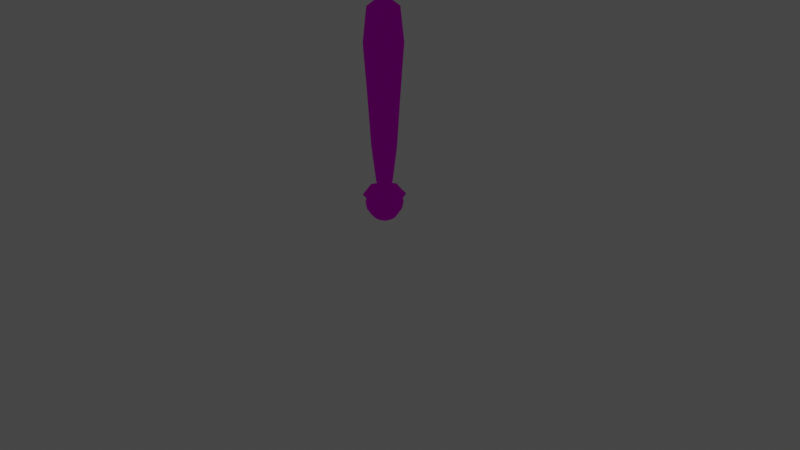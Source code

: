 # Source: Items.blend  (saved by Blender 3.6.11; exported with 4.5.12 LTS)
import bpy
from mathutils import Matrix  # noqa: F401  (used for matrix-valued properties, if any)

bpy.ops.wm.read_factory_settings(use_empty=True)
scene = bpy.context.scene
scene.name = 'Scene'

# ---- collections
col_render = bpy.data.collections.new('Render'); scene.collection.children.link(col_render)
col_models = bpy.data.collections.new('Models'); scene.collection.children.link(col_models)
col_char = bpy.data.collections.new('Char'); col_models.children.link(col_char)
col_hooligan = bpy.data.collections.new('Hooligan'); col_models.children.link(col_hooligan)
col_items = bpy.data.collections.new('Items'); col_models.children.link(col_items)

# ---- images (referenced by path relative to the original .blend; pixels are not part of the script)
import os
ASSET_DIR = os.environ.get("B2B_ASSET_DIR", "")  # directory of the original .blend (textures are referenced by path, not embedded)
HERE = os.path.dirname(os.path.abspath(__file__))  # packed textures are extracted next to this script under _unpacked/

def load_image(name, relpath, width, height, colorspace="sRGB"):
    """Load a texture the original file referenced (path relative to the .blend, or extracted next to this script)."""
    p = next((c for c in (os.path.join(HERE, relpath), os.path.join(ASSET_DIR, relpath)) if relpath and os.path.exists(c)), "")
    if p:
        img = bpy.data.images.load(p, check_existing=True)
        img.name = name
    else:  # same state as the original file: an image datablock whose file is absent (Cycles renders it pink)
        img = bpy.data.images.new(name, width, height)
        img.source = "FILE"
        img.filepath = "//" + (relpath or name)
    img.colorspace_settings.name = colorspace
    return img
img_items_png = load_image('items.png', 'items.png', 1024, 1024, 'sRGB')

# ---- materials (node trees are filled in below, after node groups)
mat_items = bpy.data.materials.new('items')
mat_items.use_transparent_shadow = False

# ---- material node trees
mat_items.use_nodes = True; mat_items.node_tree.nodes.clear()
_N = mat_items.node_tree.nodes; _L = mat_items.node_tree.links
n0 = _N.new('ShaderNodeOutputMaterial'); n0.name = 'Material Output'; n0.location = (300, 300)
n1 = _N.new('ShaderNodeBsdfDiffuse'); n1.name = 'Diffuse BSDF'; n1.location = (10, 300)
n1.inputs[1].default_value = 0.5
n2 = _N.new('ShaderNodeTexImage'); n2.name = 'Image Texture'; n2.location = (-280, 280)
n2.image = img_items_png
_L.new(n1.outputs[0], n0.inputs[0])
_L.new(n2.outputs[0], n1.inputs[0])
n0.is_active_output = True

# ---- world
world_world = bpy.data.worlds.new('World'); scene.world = world_world
world_world.use_nodes = True; world_world.node_tree.nodes.clear()
_N = world_world.node_tree.nodes; _L = world_world.node_tree.links
n0 = _N.new('ShaderNodeOutputWorld'); n0.name = 'World Output'; n0.location = (300, 300)
n1 = _N.new('ShaderNodeBackground'); n1.name = 'Background'; n1.location = (10, 300)
n1.inputs[0].default_value = (0.05088, 0.05088, 0.05088, 1.0)
_L.new(n1.outputs[0], n0.inputs[0])
n0.is_active_output = True
world_world.color = (0.05088, 0.05088, 0.05088)
world_world.use_sun_shadow = False
world_world.sun_shadow_jitter_overblur = 0.0

# ---- cameras
cam_camera = bpy.data.cameras.new('Camera')
cam_camera.clip_end = 100.0
cam_camera.ortho_scale = 7.314

# ---- lights
light_light = bpy.data.lights.new('Light', 'POINT')
light_light.transmission_factor = 0.0
light_light.energy = 1000.0
light_light.shadow_soft_size = 0.1
light_light.shadow_maximum_resolution = 0.006
light_light.use_absolute_resolution = True

# ---- meshes
me_cube_009 = bpy.data.meshes.new('Cube.009')
me_cube_009.from_pydata([(-0.3334, -0.3758, -0.1548), (-1.763, -2.311, 6.66), (-0.3334, 0.3758, -0.1548), (-1.763, 2.311, 6.66), (0.3334, -0.3758, -0.1548), (1.763, -2.311, 6.66), (0.3334, 0.3758, -0.1548), (1.763, 2.311, 6.66), (-0.8729, -0.7503, 3.422), (-0.8729, 0.7503, 3.422), (0.8729, 0.7503, 3.422), (0.8729, -0.7503, 3.422)], [], [(8, 1, 3, 9), (9, 3, 7, 10), (10, 7, 5, 11), (11, 5, 1, 8), (2, 6, 4, 0), (7, 3, 1, 5), (4, 11, 8, 0), (6, 10, 11, 4), (2, 9, 10, 6), (0, 8, 9, 2)])
_uv = me_cube_009.uv_layers.new(name='UVMap')
_uv.uv.foreach_set('vector', [0.5, 0.0, 0.625, 0.0, 0.625, 0.25, 0.5, 0.25, 0.5, 0.25, 0.625, 0.25, 0.625, 0.5, 0.5, 0.5, 0.5, 0.5, 0.625, 0.5, 0.625, 0.75, 0.5, 0.75, 0.5, 0.75, 0.625, 0.75, 0.625, 1.0, 0.5, 1.0, 0.125, 0.5, 0.375, 0.5, 0.375, 0.75, 0.125, 0.75, 0.625, 0.5, 0.875, 0.5, 0.875, 0.75, 0.625, 0.75, 0.375, 0.75, 0.5, 0.75, 0.5, 1.0, 0.375, 1.0, 0.375, 0.5, 0.5, 0.5, 0.5, 0.75, 0.375, 0.75, 0.375, 0.25, 0.5, 0.25, 0.5, 0.5, 0.375, 0.5, 0.375, 0.0, 0.5, 0.0, 0.5, 0.25, 0.375, 0.25])
me_cube_009.use_mirror_x = True
me_cube_009.update()
me_cube_007 = bpy.data.meshes.new('Cube.007')
me_cube_007.from_pydata([(-0.1351, -0.135, 0.035), (-0.1351, -0.135, 0.1452), (-0.1351, 0.135, 0.035), (-0.1351, 0.135, 0.1452), (0.1351, -0.135, 0.035), (0.1351, -0.135, 0.1452), (0.1351, 0.135, 0.035), (0.1351, 0.135, 0.1452), (-0.07073, -0.05784, 0.2999), (-0.1309, -0.1431, 2.024), (-0.07073, 0.05784, 0.2999), (-0.1309, 0.1431, 2.024), (0.07073, -0.05784, 0.2999), (0.1309, -0.1431, 2.024), (0.07073, 0.05784, 0.2999), (0.1309, 0.1431, 2.024), (-0.1211, -0.1223, 1.186), (-0.1211, 0.1223, 1.186), (0.1211, 0.1223, 1.186), (0.1211, -0.1223, 1.186), (-0.1646, 6.985e-10, 0.02293), (-0.1646, -0.1646, 0.09008), (-0.1646, 6.985e-10, 0.1572), (-0.1646, 0.1646, 0.09008), (6.985e-10, 0.1646, 0.02293), (-2.328e-10, 0.1646, 0.1572), (0.1646, 0.1646, 0.09008), (0.1646, 2.095e-09, 0.02293), (0.1646, 1.164e-09, 0.1572), (0.1646, -0.1646, 0.09008), (-6.985e-10, -0.1646, 0.02293), (0.0, -0.1646, 0.1572), (-0.0852, 2.91e-10, 0.2338), (-0.1473, -0.1584, 1.714), (-0.1648, 3.027e-09, 2.084), (-0.09623, 0.08601, 0.6374), (6.985e-10, 0.06794, 0.2338), (1.397e-09, 0.1807, 2.084), (0.09623, 0.08601, 0.6374), (0.0852, -1.048e-09, 0.2338), (0.1648, -6.985e-10, 2.084), (0.09623, -0.08601, 0.6374), (-4.657e-10, -0.06794, 0.2338), (9.313e-10, -0.1807, 2.084), (-0.09623, -0.08601, 0.6374), (-0.1473, 0.1584, 1.714), (0.1473, 0.1584, 1.714), (0.1473, -0.1584, 1.714), (6.985e-10, -0.1681, 1.186), (0.1665, 3.26e-09, 1.186), (3.26e-09, 0.1681, 1.186), (-0.1665, -3.26e-09, 1.186), (-0.2268, -1.164e-09, 0.09008), (-4.657e-10, 0.2267, 0.09008), (0.2268, 4.889e-09, 0.09008), (4.657e-10, -0.2267, 0.09008), (2.794e-09, -6.985e-10, -0.002399), (-3.725e-09, -1.63e-09, 0.1826), (-0.2038, 2.328e-09, 1.72), (3.26e-09, 0.2193, 1.72), (0.2038, 1.63e-09, 1.72), (-3.26e-09, -0.2193, 1.72), (1.397e-09, 1.979e-09, 0.09511), (1.63e-09, 6.985e-09, 2.21), (5.821e-10, -0.1178, 0.6309), (0.1322, 6.985e-10, 0.6309), (-2.328e-10, 0.1178, 0.6309), (-0.1322, -6.985e-10, 0.6309)], [], [(0, 21, 52, 20), (21, 1, 22, 52), (52, 22, 3, 23), (20, 52, 23, 2), (2, 23, 53, 24), (23, 3, 25, 53), (53, 25, 7, 26), (24, 53, 26, 6), (6, 26, 54, 27), (26, 7, 28, 54), (54, 28, 5, 29), (27, 54, 29, 4), (4, 29, 55, 30), (29, 5, 31, 55), (55, 31, 1, 21), (30, 55, 21, 0), (2, 24, 56, 20), (24, 6, 27, 56), (56, 27, 4, 30), (20, 56, 30, 0), (7, 25, 57, 28), (25, 3, 22, 57), (57, 22, 1, 31), (28, 57, 31, 5), (16, 33, 58, 51), (33, 9, 34, 58), (58, 34, 11, 45), (51, 58, 45, 17), (17, 45, 59, 50), (45, 11, 37, 59), (59, 37, 15, 46), (50, 59, 46, 18), (18, 46, 60, 49), (46, 15, 40, 60), (60, 40, 13, 47), (49, 60, 47, 19), (19, 47, 61, 48), (47, 13, 43, 61), (61, 43, 9, 33), (48, 61, 33, 16), (10, 36, 62, 32), (36, 14, 39, 62), (62, 39, 12, 42), (32, 62, 42, 8), (15, 37, 63, 40), (37, 11, 34, 63), (63, 34, 9, 43), (40, 63, 43, 13), (12, 41, 64, 42), (41, 19, 48, 64), (64, 48, 16, 44), (42, 64, 44, 8), (14, 38, 65, 39), (38, 18, 49, 65), (65, 49, 19, 41), (39, 65, 41, 12), (10, 35, 66, 36), (35, 17, 50, 66), (66, 50, 18, 38), (36, 66, 38, 14), (8, 44, 67, 32), (44, 16, 51, 67), (67, 51, 17, 35), (32, 67, 35, 10)])
_uv = me_cube_007.uv_layers.new(name='UVMap')
_uv.uv.foreach_set('vector', [0.03176, 0.006792, 0.01851, 0.02623, 7.451e-09, 0.03755, 0.02452, 0.01211, 0.01851, 0.02623, 0.03089, 0.05015, 0.02345, 0.0634, 7.451e-09, 0.03755, 7.451e-09, 0.03755, 0.02345, 0.0634, 0.0389, 0.067, 0.02907, 0.04831, 0.02452, 0.01211, 7.451e-09, 0.03755, 0.02907, 0.04831, 0.03968, 0.02612, 0.03968, 0.02612, 0.02907, 0.04831, 0.09155, 0.05246, 0.09087, 0.02392, 0.02907, 0.04831, 0.0389, 0.067, 0.09021, 0.07352, 0.09155, 0.05246, 0.09155, 0.05246, 0.09021, 0.07352, 0.1408, 0.06762, 0.1522, 0.04899, 0.09087, 0.02392, 0.09155, 0.05246, 0.1522, 0.04899, 0.1411, 0.02662, 0.1411, 0.02662, 0.1522, 0.04899, 0.1759, 0.03848, 0.1519, 0.01269, 0.1522, 0.04899, 0.1408, 0.06762, 0.1515, 0.06417, 0.1759, 0.03848, 0.1759, 0.03848, 0.1515, 0.06417, 0.1392, 0.05076, 0.1511, 0.02689, 0.1519, 0.01269, 0.1759, 0.03848, 0.1511, 0.02689, 0.1395, 0.007269, 0.1395, 0.007269, 0.1511, 0.02689, 0.08351, 0.02201, 0.08508, 0.0, 0.1511, 0.02689, 0.1392, 0.05076, 0.08434, 0.05329, 0.08351, 0.02201, 0.08351, 0.02201, 0.08434, 0.05329, 0.03089, 0.05015, 0.01851, 0.02623, 0.08508, 0.0, 0.08351, 0.02201, 0.01851, 0.02623, 0.03176, 0.006792, 0.03968, 0.02612, 0.09087, 0.02392, 0.08821, 0.00278, 0.02452, 0.01211, 0.09087, 0.02392, 0.1411, 0.02662, 0.1519, 0.01269, 0.08821, 0.00278, 0.08821, 0.00278, 0.1519, 0.01269, 0.1395, 0.007269, 0.08508, 0.0, 0.02452, 0.01211, 0.08821, 0.00278, 0.08508, 0.0, 0.03176, 0.006792, 0.1408, 0.06762, 0.09021, 0.07352, 0.08725, 0.07354, 0.1515, 0.06417, 0.09021, 0.07352, 0.0389, 0.067, 0.02345, 0.0634, 0.08725, 0.07354, 0.08725, 0.07354, 0.02345, 0.0634, 0.03089, 0.05015, 0.08434, 0.05329, 0.1515, 0.06417, 0.08725, 0.07354, 0.08434, 0.05329, 0.1392, 0.05076, 0.04732, 0.3942, 0.03562, 0.5563, 0.02366, 0.5476, 0.0375, 0.3911, 0.03562, 0.5563, 0.03886, 0.6537, 0.03236, 0.6594, 0.02366, 0.5476, 0.02366, 0.5476, 0.03236, 0.6594, 0.0458, 0.6292, 0.0434, 0.5369, 0.0375, 0.3911, 0.02366, 0.5476, 0.0434, 0.5369, 0.05257, 0.3886, 0.05257, 0.3886, 0.0434, 0.5369, 0.08435, 0.5361, 0.08566, 0.3882, 0.0434, 0.5369, 0.0458, 0.6292, 0.08243, 0.6451, 0.08435, 0.5361, 0.08435, 0.5361, 0.08243, 0.6451, 0.1186, 0.6312, 0.1239, 0.5388, 0.08566, 0.3882, 0.08435, 0.5361, 0.1239, 0.5388, 0.1177, 0.3897, 0.1177, 0.3897, 0.1239, 0.5388, 0.1393, 0.5504, 0.1296, 0.3927, 0.1239, 0.5388, 0.1186, 0.6312, 0.1275, 0.6621, 0.1393, 0.5504, 0.1393, 0.5504, 0.1275, 0.6621, 0.117, 0.6559, 0.1225, 0.5584, 0.1296, 0.3927, 0.1393, 0.5504, 0.1225, 0.5584, 0.1163, 0.3954, 0.1163, 0.3954, 0.1225, 0.5584, 0.07799, 0.5633, 0.08109, 0.3959, 0.1225, 0.5584, 0.117, 0.6559, 0.07698, 0.6779, 0.07799, 0.5633, 0.07799, 0.5633, 0.07698, 0.6779, 0.03886, 0.6537, 0.03562, 0.5563, 0.08109, 0.3959, 0.07799, 0.5633, 0.03562, 0.5563, 0.04732, 0.3942, 0.06893, 0.1496, 0.08782, 0.1329, 0.0875, 0.09412, 0.06445, 0.1302, 0.08782, 0.1329, 0.106, 0.1499, 0.1096, 0.1305, 0.0875, 0.09412, 0.0875, 0.09412, 0.1096, 0.1305, 0.1051, 0.146, 0.08616, 0.1278, 0.06445, 0.1302, 0.0875, 0.09412, 0.08616, 0.1278, 0.06702, 0.1457, 0.1186, 0.6312, 0.08243, 0.6451, 0.07929, 0.7002, 0.1275, 0.6621, 0.08243, 0.6451, 0.0458, 0.6292, 0.03236, 0.6594, 0.07929, 0.7002, 0.07929, 0.7002, 0.03236, 0.6594, 0.03886, 0.6537, 0.07698, 0.6779, 0.1275, 0.6621, 0.07929, 0.7002, 0.07698, 0.6779, 0.117, 0.6559, 0.1051, 0.146, 0.1109, 0.2376, 0.08402, 0.2351, 0.08616, 0.1278, 0.1109, 0.2376, 0.1163, 0.3954, 0.08109, 0.3959, 0.08402, 0.2351, 0.08402, 0.2351, 0.08109, 0.3959, 0.04732, 0.3942, 0.05796, 0.237, 0.08616, 0.1278, 0.08402, 0.2351, 0.05796, 0.237, 0.06702, 0.1457, 0.106, 0.1499, 0.1121, 0.2399, 0.1213, 0.2371, 0.1096, 0.1305, 0.1121, 0.2399, 0.1177, 0.3897, 0.1296, 0.3927, 0.1213, 0.2371, 0.1213, 0.2371, 0.1296, 0.3927, 0.1163, 0.3954, 0.1109, 0.2376, 0.1096, 0.1305, 0.1213, 0.2371, 0.1109, 0.2376, 0.1051, 0.146, 0.06893, 0.1496, 0.06119, 0.2393, 0.08703, 0.2382, 0.08782, 0.1329, 0.06119, 0.2393, 0.05257, 0.3886, 0.08566, 0.3882, 0.08703, 0.2382, 0.08703, 0.2382, 0.08566, 0.3882, 0.1177, 0.3897, 0.1121, 0.2399, 0.08782, 0.1329, 0.08703, 0.2382, 0.1121, 0.2399, 0.106, 0.1499, 0.06702, 0.1457, 0.05796, 0.237, 0.04996, 0.2363, 0.06445, 0.1302, 0.05796, 0.237, 0.04732, 0.3942, 0.0375, 0.3911, 0.04996, 0.2363, 0.04996, 0.2363, 0.0375, 0.3911, 0.05257, 0.3886, 0.06119, 0.2393, 0.06445, 0.1302, 0.04996, 0.2363, 0.06119, 0.2393, 0.06893, 0.1496])
me_cube_007.materials.append(mat_items)
me_cube_007.update()
me_sphere = bpy.data.meshes.new('Sphere')
me_sphere.from_pydata([(0.05412, 0.05412, 0.1848), (0.1, 0.1, 0.1414), (0.1307, 0.1307, 0.07654), (0.1414, 0.1414, 0.0), (0.1307, 0.1307, -0.07654), (0.1, 0.1, -0.1414), (0.05412, 0.05412, -0.1848), (0.07654, 0.0, 0.1848), (0.1414, 0.0, 0.1414), (0.1848, 0.0, 0.07654), (0.2, 0.0, 0.0), (0.1848, 0.0, -0.07654), (0.1414, 0.0, -0.1414), (0.07654, 0.0, -0.1848), (0.05412, -0.05412, 0.1848), (0.1, -0.1, 0.1414), (0.1307, -0.1307, 0.07654), (0.1414, -0.1414, 0.0), (0.1307, -0.1307, -0.07654), (0.1, -0.1, -0.1414), (0.05412, -0.05412, -0.1848), (0.0, -0.07654, 0.1848), (0.0, -0.1414, 0.1414), (0.0, -0.1848, 0.07654), (0.0, -0.2, 0.0), (0.0, -0.1848, -0.07654), (0.0, -0.1414, -0.1414), (0.0, -0.07654, -0.1848), (-0.05412, -0.05412, 0.1848), (-0.1, -0.1, 0.1414), (-0.1307, -0.1307, 0.07654), (-0.1414, -0.1414, 0.0), (-0.1307, -0.1307, -0.07654), (-0.1, -0.1, -0.1414), (-0.05412, -0.05412, -0.1848), (-0.07654, 0.0, 0.1848), (-0.1414, 0.0, 0.1414), (-0.1848, 0.0, 0.07654), (-0.2, 0.0, 0.0), (-0.1848, 0.0, -0.07654), (-0.1414, 0.0, -0.1414), (-0.07654, 0.0, -0.1848), (-0.05412, 0.05412, 0.1848), (-0.1, 0.1, 0.1414), (-0.1307, 0.1307, 0.07654), (-0.1414, 0.1414, 0.0), (-0.1307, 0.1307, -0.07654), (-0.1, 0.1, -0.1414), (-0.05412, 0.05412, -0.1848), (0.0, 0.0, -0.2), (0.0, 0.0, 0.2), (0.0, 0.07654, 0.1848), (0.0, 0.1414, 0.1414), (0.0, 0.1848, 0.07654), (0.0, 0.2, 0.0), (0.0, 0.1848, -0.07654), (0.0, 0.1414, -0.1414), (0.0, 0.07654, -0.1848)], [], [(49, 57, 6), (56, 55, 4, 5), (54, 53, 2, 3), (52, 51, 0, 1), (57, 56, 5, 6), (55, 54, 3, 4), (53, 52, 1, 2), (51, 50, 0), (6, 5, 12, 13), (4, 3, 10, 11), (2, 1, 8, 9), (0, 50, 7), (49, 6, 13), (5, 4, 11, 12), (3, 2, 9, 10), (1, 0, 7, 8), (11, 10, 17, 18), (9, 8, 15, 16), (7, 50, 14), (49, 13, 20), (12, 11, 18, 19), (10, 9, 16, 17), (8, 7, 14, 15), (13, 12, 19, 20), (49, 20, 27), (19, 18, 25, 26), (17, 16, 23, 24), (15, 14, 21, 22), (20, 19, 26, 27), (18, 17, 24, 25), (16, 15, 22, 23), (14, 50, 21), (24, 23, 30, 31), (22, 21, 28, 29), (27, 26, 33, 34), (25, 24, 31, 32), (23, 22, 29, 30), (21, 50, 28), (49, 27, 34), (26, 25, 32, 33), (34, 33, 40, 41), (32, 31, 38, 39), (30, 29, 36, 37), (28, 50, 35), (49, 34, 41), (33, 32, 39, 40), (31, 30, 37, 38), (29, 28, 35, 36), (37, 36, 43, 44), (35, 50, 42), (49, 41, 48), (40, 39, 46, 47), (38, 37, 44, 45), (36, 35, 42, 43), (41, 40, 47, 48), (39, 38, 45, 46), (49, 48, 57), (47, 46, 55, 56), (45, 44, 53, 54), (43, 42, 51, 52), (48, 47, 56, 57), (46, 45, 54, 55), (44, 43, 52, 53), (42, 50, 51)])
_uv = me_sphere.uv_layers.new(name='UVMap')
_uv.uv.foreach_set('vector', [0.1262, 0.7547, 0.1282, 0.7748, 0.1607, 0.7717, 0.1296, 0.8091, 0.1302, 0.8526, 0.2078, 0.8464, 0.1892, 0.8039, 0.13, 0.8993, 0.129, 0.9429, 0.2071, 0.9378, 0.2141, 0.8932, 0.1273, 0.9774, 0.1252, 0.9977, 0.1582, 0.9958, 0.1877, 0.9738, 0.1282, 0.7748, 0.1296, 0.8091, 0.1892, 0.8039, 0.1607, 0.7717, 0.1302, 0.8526, 0.13, 0.8993, 0.2141, 0.8932, 0.2078, 0.8464, 0.129, 0.9429, 0.1273, 0.9774, 0.1877, 0.9738, 0.2071, 0.9378, 0.1252, 0.9977, 0.1229, 1.0, 0.1582, 0.9958, 0.1607, 0.7717, 0.1892, 0.8039, 0.2136, 0.7904, 0.1735, 0.764, 0.2078, 0.8464, 0.2141, 0.8932, 0.2497, 0.8768, 0.2404, 0.8299, 0.2071, 0.9378, 0.1877, 0.9738, 0.2123, 0.964, 0.2399, 0.924, 0.1582, 0.9958, 0.1229, 1.0, 0.1712, 0.9908, 0.1262, 0.7547, 0.1607, 0.7717, 0.1735, 0.764, 0.1892, 0.8039, 0.2078, 0.8464, 0.2404, 0.8299, 0.2136, 0.7904, 0.2141, 0.8932, 0.2071, 0.9378, 0.2399, 0.924, 0.2497, 0.8768, 0.1877, 0.9738, 0.1582, 0.9958, 0.1712, 0.9908, 0.2123, 0.964, 0.2404, 0.8299, 0.2497, 0.8768, 0.2117, 0.8591, 0.2053, 0.8122, 0.2399, 0.924, 0.2123, 0.964, 0.1848, 0.9535, 0.2045, 0.909, 0.1712, 0.9908, 0.1229, 1.0, 0.1559, 0.9855, 0.1262, 0.7547, 0.1735, 0.764, 0.1585, 0.7561, 0.2136, 0.7904, 0.2404, 0.8299, 0.2053, 0.8122, 0.1864, 0.7761, 0.2497, 0.8768, 0.2399, 0.924, 0.2045, 0.909, 0.2117, 0.8591, 0.2123, 0.964, 0.1712, 0.9908, 0.1559, 0.9855, 0.1848, 0.9535, 0.1735, 0.764, 0.2136, 0.7904, 0.1864, 0.7761, 0.1585, 0.7561, 0.1262, 0.7547, 0.1585, 0.7561, 0.1239, 0.7527, 0.1864, 0.7761, 0.2053, 0.8122, 0.1198, 0.8044, 0.1217, 0.7698, 0.2117, 0.8591, 0.2045, 0.909, 0.1184, 0.9021, 0.1186, 0.8511, 0.1848, 0.9535, 0.1559, 0.9855, 0.1208, 0.9831, 0.1192, 0.9487, 0.1585, 0.7561, 0.1864, 0.7761, 0.1217, 0.7698, 0.1239, 0.7527, 0.2053, 0.8122, 0.2117, 0.8591, 0.1186, 0.8511, 0.1198, 0.8044, 0.2045, 0.909, 0.1848, 0.9535, 0.1192, 0.9487, 0.1184, 0.9021, 0.1559, 0.9855, 0.1229, 1.0, 0.1208, 0.9831, 0.1186, 0.8511, 0.1184, 0.9021, 0.03591, 0.9081, 0.02942, 0.8583, 0.1192, 0.9487, 0.1208, 0.9831, 0.08698, 0.9851, 0.05626, 0.9528, 0.1239, 0.7527, 0.1217, 0.7698, 0.05951, 0.7757, 0.09067, 0.7559, 0.1198, 0.8044, 0.1186, 0.8511, 0.02942, 0.8583, 0.03782, 0.8117, 0.1184, 0.9021, 0.1192, 0.9487, 0.05626, 0.9528, 0.03591, 0.9081, 0.1208, 0.9831, 0.1229, 1.0, 0.08698, 0.9851, 0.1262, 0.7547, 0.1239, 0.7527, 0.09067, 0.7559, 0.1217, 0.7698, 0.1198, 0.8044, 0.03782, 0.8117, 0.05951, 0.7757, 0.09067, 0.7559, 0.05951, 0.7757, 0.03814, 0.7899, 0.07874, 0.7638, 0.03782, 0.8117, 0.02942, 0.8583, 5.953e-06, 0.8757, 0.01049, 0.8291, 0.03591, 0.9081, 0.05626, 0.9528, 0.0347, 0.963, 0.008444, 0.9228, 0.08698, 0.9851, 0.1229, 1.0, 0.0749, 0.9902, 0.1262, 0.7547, 0.09067, 0.7559, 0.07874, 0.7638, 0.05951, 0.7757, 0.03782, 0.8117, 0.01049, 0.8291, 0.03814, 0.7899, 0.02942, 0.8583, 0.03591, 0.9081, 0.008444, 0.9228, 5.953e-06, 0.8757, 0.05626, 0.9528, 0.08698, 0.9851, 0.0749, 0.9902, 0.0347, 0.963, 0.008444, 0.9228, 0.0347, 0.963, 0.06484, 0.9731, 0.04817, 0.9369, 0.0749, 0.9902, 0.1229, 1.0, 0.09094, 0.9954, 0.1262, 0.7547, 0.07874, 0.7638, 0.09448, 0.7715, 0.03814, 0.7899, 0.01049, 0.8291, 0.0499, 0.8458, 0.06784, 0.8035, 5.953e-06, 0.8757, 0.008444, 0.9228, 0.04817, 0.9369, 0.04302, 0.8924, 0.0347, 0.963, 0.0749, 0.9902, 0.09094, 0.9954, 0.06484, 0.9731, 0.07874, 0.7638, 0.03814, 0.7899, 0.06784, 0.8035, 0.09448, 0.7715, 0.01049, 0.8291, 5.953e-06, 0.8757, 0.04302, 0.8924, 0.0499, 0.8458, 0.1262, 0.7547, 0.09448, 0.7715, 0.1282, 0.7748, 0.06784, 0.8035, 0.0499, 0.8458, 0.1302, 0.8526, 0.1296, 0.8091, 0.04302, 0.8924, 0.04817, 0.9369, 0.129, 0.9429, 0.13, 0.8993, 0.06484, 0.9731, 0.09094, 0.9954, 0.1252, 0.9977, 0.1273, 0.9774, 0.09448, 0.7715, 0.06784, 0.8035, 0.1296, 0.8091, 0.1282, 0.7748, 0.0499, 0.8458, 0.04302, 0.8924, 0.13, 0.8993, 0.1302, 0.8526, 0.04817, 0.9369, 0.06484, 0.9731, 0.1273, 0.9774, 0.129, 0.9429, 0.09094, 0.9954, 0.1229, 1.0, 0.1252, 0.9977])
me_sphere.materials.append(mat_items)
me_sphere.update()

# ---- objects
ob_light = bpy.data.objects.new('Light', light_light)
ob_camera = bpy.data.objects.new('Camera', cam_camera)
ob_club = bpy.data.objects.new('Club', me_cube_009)
ob_bat = bpy.data.objects.new('Bat', me_cube_007)
ob_ball = bpy.data.objects.new('Ball', me_sphere)

# ---- transforms, parenting, visibility, modifiers, constraints
ob_light.location = (4.076, 1.005, 5.904)
ob_light.rotation_euler = (0.6503, 0.05522, 1.866)
ob_light.lock_rotations_4d = False
ob_light.empty_display_type = 'ARROWS'
ob_light.color = (0.0, 0.0, 0.0, 0.0)
ob_light.lineart.crease_threshold = 0.0
ob_camera.location = (-0.4456, -10.5, 4.958)
ob_camera.rotation_euler = (1.109, -0.0, -0.05774)
ob_camera.lock_rotations_4d = False
ob_camera.empty_display_type = 'ARROWS'
ob_camera.color = (0.0, 0.0, 0.0, 0.0)
ob_camera.display_type = 'WIRE'
ob_camera.lineart.crease_threshold = 0.0
ob_club.location = (0.0, 0.0, 0.05052)
ob_club.scale = (0.2368, 0.2411, 0.3374)
ob_club.use_mesh_mirror_x = True
_m = ob_club.modifiers.new('Subdivision', 'SUBSURF')
_m.levels = 2
_m.show_only_control_edges = False
ob_bat.location = (0.0, 0.0, 0.0)
ob_ball.location = (0.0, 0.0, 0.0)

# ---- collection membership
col_render.objects.link(ob_light)
col_render.objects.link(ob_camera)
col_hooligan.objects.link(ob_club)
col_items.objects.link(ob_bat)
col_items.objects.link(ob_ball)
def _layer_coll(name, lc=None):
    lc = lc or bpy.context.view_layer.layer_collection
    for c in lc.children:
        if c.name == name: return c
        r = _layer_coll(name, c)
        if r: return r
_layer_coll('Render').exclude = True
_layer_coll('Hooligan').exclude = True

# ---- scene / render settings (as saved in the file)
scene.camera = ob_camera
scene.frame_start = 1; scene.frame_end = 40; scene.frame_set(0)
scene.render.engine = 'BLENDER_EEVEE_NEXT'
scene.cycles.sampling_pattern = 'TABULATED_SOBOL'
scene.view_settings.view_transform = 'Filmic'
bpy.context.view_layer.update()
